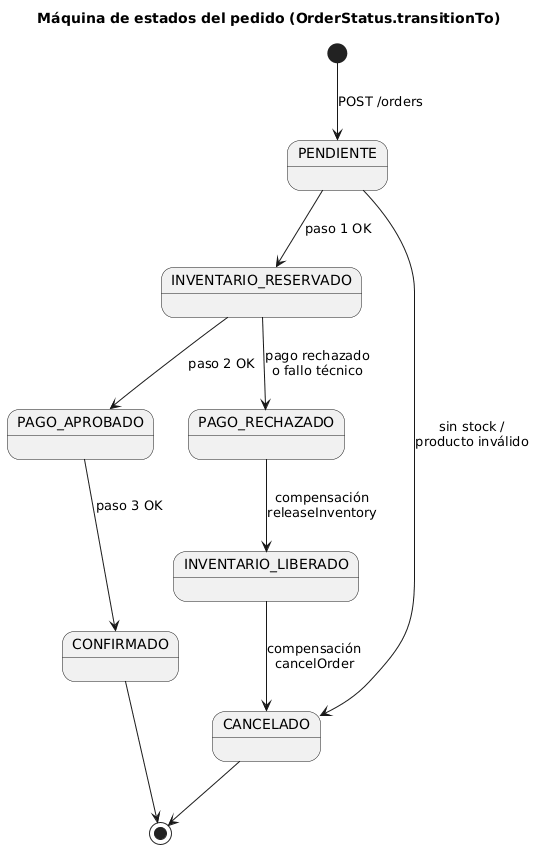

The diagram above was rendered by PlantUML. Its source (embedded in the PNG):
@startuml order-states
title Máquina de estados del pedido (OrderStatus.transitionTo)
skinparam shadowing false
skinparam defaultFontName Arial

[*] --> PENDIENTE : POST /orders
PENDIENTE --> INVENTARIO_RESERVADO : paso 1 OK
PENDIENTE --> CANCELADO : sin stock /\nproducto inválido
INVENTARIO_RESERVADO --> PAGO_APROBADO : paso 2 OK
INVENTARIO_RESERVADO --> PAGO_RECHAZADO : pago rechazado\no fallo técnico
PAGO_APROBADO --> CONFIRMADO : paso 3 OK
PAGO_RECHAZADO --> INVENTARIO_LIBERADO : compensación\nreleaseInventory
INVENTARIO_LIBERADO --> CANCELADO : compensación\ncancelOrder
CONFIRMADO --> [*]
CANCELADO --> [*]
@enduml